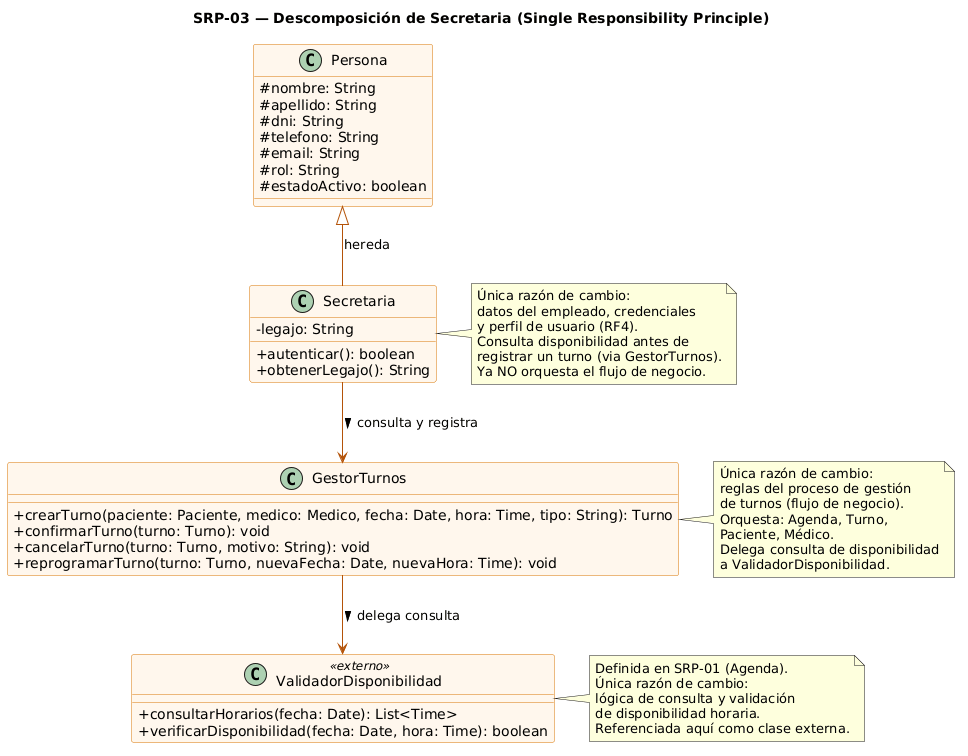

The diagram above was rendered by PlantUML. Its source (embedded in the PNG):
@startuml
skinparam classAttributeIconSize 0
skinparam class {
    BackgroundColor #FFF7ED
    BorderColor #D97706
    ArrowColor #B45309
}

title SRP-03 — Descomposición de Secretaria (Single Responsibility Principle)

class Persona {
    # nombre: String
    # apellido: String
    # dni: String
    # telefono: String
    # email: String
    # rol: String
    # estadoActivo: boolean
}

class Secretaria {
    - legajo: String
    + autenticar(): boolean
    + obtenerLegajo(): String
}

note right of Secretaria
  Única razón de cambio:
  datos del empleado, credenciales
  y perfil de usuario (RF4).
  Consulta disponibilidad antes de
  registrar un turno (via GestorTurnos).
  Ya NO orquesta el flujo de negocio.
end note

class GestorTurnos {
    + crearTurno(paciente: Paciente, medico: Medico, fecha: Date, hora: Time, tipo: String): Turno
    + confirmarTurno(turno: Turno): void
    + cancelarTurno(turno: Turno, motivo: String): void
    + reprogramarTurno(turno: Turno, nuevaFecha: Date, nuevaHora: Time): void
}

class ValidadorDisponibilidad <<externo>> {
    + consultarHorarios(fecha: Date): List<Time>
    + verificarDisponibilidad(fecha: Date, hora: Time): boolean
}

note right of GestorTurnos
  Única razón de cambio:
  reglas del proceso de gestión
  de turnos (flujo de negocio).
  Orquesta: Agenda, Turno,
  Paciente, Médico.
  Delega consulta de disponibilidad
  a ValidadorDisponibilidad.
end note

note right of ValidadorDisponibilidad
  Definida en SRP-01 (Agenda).
  Única razón de cambio:
  lógica de consulta y validación
  de disponibilidad horaria.
  Referenciada aquí como clase externa.
end note

Persona <|-- Secretaria : hereda
Secretaria --> GestorTurnos : consulta y registra >
GestorTurnos --> ValidadorDisponibilidad : delega consulta >
@enduml